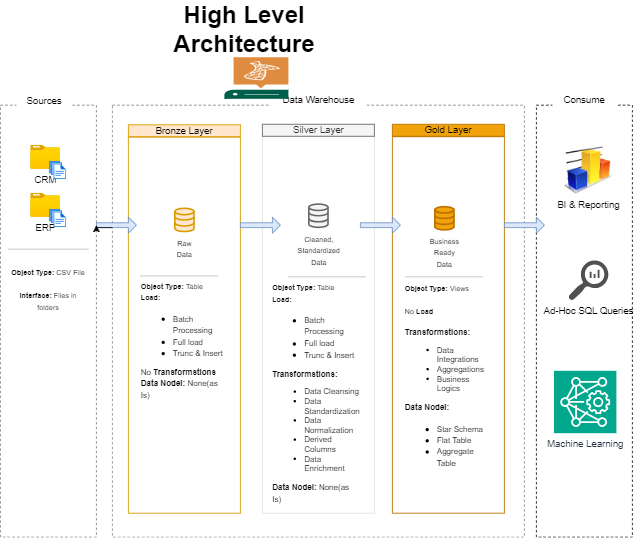

The diagram above was exported from draw.io. Its source (the exported page's mxGraphModel, read from the mxfile embedded in the PNG):
<mxGraphModel dx="794" dy="1386" grid="1" gridSize="10" guides="1" tooltips="1" connect="1" arrows="1" fold="1" page="1" pageScale="1" pageWidth="1169" pageHeight="827" math="0" shadow="0">
  <root>
    <mxCell id="0" />
    <mxCell id="1" parent="0" />
    <mxCell id="ONKeBUWqdhUVSOHcRv5C-1" value="High Level Architecture" style="text;html=1;align=center;verticalAlign=middle;whiteSpace=wrap;rounded=0;fontStyle=1;fontSize=30;" parent="1" vertex="1">
      <mxGeometry x="200" y="-10" width="270" height="70" as="geometry" />
    </mxCell>
    <mxCell id="ONKeBUWqdhUVSOHcRv5C-2" value="" style="rounded=0;whiteSpace=wrap;html=1;fillColor=none;dashed=1;strokeColor=#757575;" parent="1" vertex="1">
      <mxGeometry x="30" y="120" width="120" height="540" as="geometry" />
    </mxCell>
    <mxCell id="ONKeBUWqdhUVSOHcRv5C-3" value="Sources" style="rounded=0;whiteSpace=wrap;html=1;dashed=1;strokeColor=none;" parent="1" vertex="1">
      <mxGeometry x="50" y="100" width="70" height="30" as="geometry" />
    </mxCell>
    <mxCell id="ONKeBUWqdhUVSOHcRv5C-4" value="" style="rounded=0;whiteSpace=wrap;html=1;dashed=1;fillColor=none;strokeColor=#808080;" parent="1" vertex="1">
      <mxGeometry x="170" y="120" width="515" height="540" as="geometry" />
    </mxCell>
    <mxCell id="ONKeBUWqdhUVSOHcRv5C-5" value="Data Warehouse" style="rounded=0;whiteSpace=wrap;html=1;dashed=1;fillColor=default;strokeColor=none;" parent="1" vertex="1">
      <mxGeometry x="367.5" y="83.85" width="120" height="60" as="geometry" />
    </mxCell>
    <mxCell id="ONKeBUWqdhUVSOHcRv5C-6" value="" style="rounded=0;whiteSpace=wrap;html=1;dashed=1;fillColor=none;" parent="1" vertex="1">
      <mxGeometry x="700" y="120" width="120" height="540" as="geometry" />
    </mxCell>
    <mxCell id="ONKeBUWqdhUVSOHcRv5C-7" value="Consume" style="rounded=0;whiteSpace=wrap;html=1;fillColor=default;strokeColor=none;" parent="1" vertex="1">
      <mxGeometry x="720" y="91.35" width="80" height="45" as="geometry" />
    </mxCell>
    <mxCell id="ONKeBUWqdhUVSOHcRv5C-8" value="Bronze Layer" style="rounded=0;whiteSpace=wrap;html=1;fillColor=#ffe6cc;strokeColor=#d79b00;" parent="1" vertex="1">
      <mxGeometry x="190" y="144.5" width="140" height="14.85" as="geometry" />
    </mxCell>
    <mxCell id="ONKeBUWqdhUVSOHcRv5C-9" value="" style="rounded=0;whiteSpace=wrap;html=1;fillColor=none;strokeColor=#D79B00;" parent="1" vertex="1">
      <mxGeometry x="190" y="160" width="140" height="470" as="geometry" />
    </mxCell>
    <mxCell id="ONKeBUWqdhUVSOHcRv5C-11" value="" style="rounded=0;whiteSpace=wrap;html=1;fillColor=none;strokeColor=#e2e1df;" parent="1" vertex="1">
      <mxGeometry x="357.5" y="158.85" width="140" height="471.15" as="geometry" />
    </mxCell>
    <mxCell id="ONKeBUWqdhUVSOHcRv5C-12" value="Gold Layer" style="rounded=0;whiteSpace=wrap;html=1;fillColor=#f0a30a;strokeColor=#BD7000;fontColor=#000000;" parent="1" vertex="1">
      <mxGeometry x="520" y="143.85" width="140" height="15" as="geometry" />
    </mxCell>
    <mxCell id="ONKeBUWqdhUVSOHcRv5C-13" value="" style="rounded=0;whiteSpace=wrap;html=1;fillColor=none;strokeColor=#BD7000;fontColor=#000000;" parent="1" vertex="1">
      <mxGeometry x="520" y="159.35" width="140" height="470.65" as="geometry" />
    </mxCell>
    <mxCell id="ONKeBUWqdhUVSOHcRv5C-14" value="CRM" style="image;aspect=fixed;html=1;points=[];align=center;fontSize=12;image=img/lib/azure2/general/Folder_Blank.svg;" parent="1" vertex="1">
      <mxGeometry x="67.81" y="170" width="36.96" height="30" as="geometry" />
    </mxCell>
    <mxCell id="ONKeBUWqdhUVSOHcRv5C-15" value="" style="image;aspect=fixed;html=1;points=[];align=center;fontSize=12;image=img/lib/azure2/general/Files.svg;" parent="1" vertex="1">
      <mxGeometry x="91.44" y="190" width="20.75" height="22.7" as="geometry" />
    </mxCell>
    <mxCell id="ONKeBUWqdhUVSOHcRv5C-17" value="ERP&lt;div&gt;&lt;br&gt;&lt;/div&gt;" style="image;aspect=fixed;html=1;points=[];align=center;fontSize=12;image=img/lib/azure2/general/Folder_Blank.svg;" parent="1" vertex="1">
      <mxGeometry x="67.81" y="230" width="36.96" height="30" as="geometry" />
    </mxCell>
    <mxCell id="ONKeBUWqdhUVSOHcRv5C-18" value="" style="image;aspect=fixed;html=1;points=[];align=center;fontSize=12;image=img/lib/azure2/general/Files.svg;" parent="1" vertex="1">
      <mxGeometry x="91.44" y="250" width="20.75" height="22.7" as="geometry" />
    </mxCell>
    <mxCell id="ONKeBUWqdhUVSOHcRv5C-19" value="&lt;font style=&quot;font-size: 9px;&quot;&gt;&lt;b&gt;Object Type:&lt;/b&gt; CSV File&lt;/font&gt;&lt;div&gt;&lt;font size=&quot;1&quot;&gt;&lt;br&gt;&lt;/font&gt;&lt;div&gt;&lt;b style=&quot;font-size: 9px; background-color: initial;&quot;&gt;Interface: &lt;/b&gt;&lt;span style=&quot;font-size: 9px; background-color: initial;&quot;&gt;Files in folders&lt;/span&gt;&lt;/div&gt;&lt;/div&gt;" style="text;html=1;align=center;verticalAlign=middle;whiteSpace=wrap;rounded=0;" parent="1" vertex="1">
      <mxGeometry x="40" y="320" width="100" height="60" as="geometry" />
    </mxCell>
    <mxCell id="ONKeBUWqdhUVSOHcRv5C-20" value="" style="endArrow=none;html=1;rounded=0;" parent="1" target="ONKeBUWqdhUVSOHcRv5C-19" edge="1">
      <mxGeometry width="50" height="50" relative="1" as="geometry">
        <mxPoint x="40" y="320" as="sourcePoint" />
        <mxPoint x="90" y="270" as="targetPoint" />
      </mxGeometry>
    </mxCell>
    <mxCell id="ONKeBUWqdhUVSOHcRv5C-22" value="" style="endArrow=none;html=1;rounded=0;fontColor=#b6b4b4;strokeColor=#bebbbb;" parent="1" edge="1">
      <mxGeometry width="50" height="50" relative="1" as="geometry">
        <mxPoint x="40" y="300" as="sourcePoint" />
        <mxPoint x="140" y="300" as="targetPoint" />
      </mxGeometry>
    </mxCell>
    <mxCell id="ONKeBUWqdhUVSOHcRv5C-23" value="&lt;span style=&quot;font-size: 9px; text-wrap: wrap; background-color: rgb(251, 251, 251);&quot;&gt;Raw Data&lt;/span&gt;" style="html=1;verticalLabelPosition=bottom;align=center;labelBackgroundColor=#ffffff;verticalAlign=top;strokeWidth=2;strokeColor=#d79b00;shadow=0;dashed=0;shape=mxgraph.ios7.icons.data;fillColor=#ffe6cc;" parent="1" vertex="1">
      <mxGeometry x="248" y="248.85" width="24" height="29.099999999999998" as="geometry" />
    </mxCell>
    <mxCell id="ONKeBUWqdhUVSOHcRv5C-24" value="&lt;span style=&quot;color: rgb(0, 0, 0); font-size: 9px; text-wrap: wrap; background-color: rgb(251, 251, 251);&quot;&gt;Cleaned, Standardized Data&lt;/span&gt;" style="html=1;verticalLabelPosition=bottom;align=center;labelBackgroundColor=#ffffff;verticalAlign=top;strokeWidth=2;strokeColor=#666666;shadow=0;dashed=0;shape=mxgraph.ios7.icons.data;fillColor=#f5f5f5;fontColor=#333333;" parent="1" vertex="1">
      <mxGeometry x="415.5" y="243.60000000000002" width="24" height="29.099999999999998" as="geometry" />
    </mxCell>
    <mxCell id="ONKeBUWqdhUVSOHcRv5C-25" value="&lt;span style=&quot;font-size: 9px; text-wrap: wrap; background-color: rgb(251, 251, 251);&quot;&gt;Business Ready Data&lt;/span&gt;" style="html=1;verticalLabelPosition=bottom;align=center;labelBackgroundColor=#ffffff;verticalAlign=top;strokeWidth=2;strokeColor=#BD7000;shadow=0;dashed=0;shape=mxgraph.ios7.icons.data;fillColor=#f0a30a;fontColor=#000000;" parent="1" vertex="1">
      <mxGeometry x="573" y="246.8" width="24" height="29.099999999999998" as="geometry" />
    </mxCell>
    <mxCell id="ONKeBUWqdhUVSOHcRv5C-29" value="" style="shape=singleArrow;whiteSpace=wrap;html=1;fillColor=#dae8fc;strokeColor=#6c8ebf;" parent="1" vertex="1">
      <mxGeometry x="150" y="260" width="50" height="20" as="geometry" />
    </mxCell>
    <mxCell id="ONKeBUWqdhUVSOHcRv5C-30" value="" style="shape=singleArrow;whiteSpace=wrap;html=1;fillColor=#dae8fc;strokeColor=#6c8ebf;" parent="1" vertex="1">
      <mxGeometry x="660" y="260" width="50" height="20" as="geometry" />
    </mxCell>
    <mxCell id="ONKeBUWqdhUVSOHcRv5C-31" value="" style="shape=singleArrow;whiteSpace=wrap;html=1;fillColor=#dae8fc;strokeColor=#6c8ebf;" parent="1" vertex="1">
      <mxGeometry x="480" y="260.00000000000006" width="50" height="20" as="geometry" />
    </mxCell>
    <mxCell id="ONKeBUWqdhUVSOHcRv5C-32" value="" style="shape=singleArrow;whiteSpace=wrap;html=1;fillColor=#dae8fc;strokeColor=#6c8ebf;" parent="1" vertex="1">
      <mxGeometry x="330" y="260.00000000000006" width="50" height="20" as="geometry" />
    </mxCell>
    <mxCell id="ONKeBUWqdhUVSOHcRv5C-34" value="" style="endArrow=none;html=1;rounded=0;fontColor=#b6b4b4;strokeColor=#bebbbb;" parent="1" edge="1">
      <mxGeometry width="50" height="50" relative="1" as="geometry">
        <mxPoint x="390" y="334.5" as="sourcePoint" />
        <mxPoint x="487" y="334.5" as="targetPoint" />
        <Array as="points">
          <mxPoint x="477" y="334.5" />
        </Array>
      </mxGeometry>
    </mxCell>
    <mxCell id="ONKeBUWqdhUVSOHcRv5C-36" style="edgeStyle=orthogonalEdgeStyle;rounded=0;orthogonalLoop=1;jettySize=auto;html=1;exitX=0;exitY=0;exitDx=20;exitDy=13;exitPerimeter=0;entryX=0;entryY=0.5;entryDx=0;entryDy=0;entryPerimeter=0;" parent="1" source="ONKeBUWqdhUVSOHcRv5C-29" target="ONKeBUWqdhUVSOHcRv5C-29" edge="1">
      <mxGeometry relative="1" as="geometry" />
    </mxCell>
    <mxCell id="ONKeBUWqdhUVSOHcRv5C-37" value="" style="endArrow=none;html=1;rounded=0;fontColor=#b6b4b4;strokeColor=#bebbbb;" parent="1" edge="1">
      <mxGeometry width="50" height="50" relative="1" as="geometry">
        <mxPoint x="536" y="334.5" as="sourcePoint" />
        <mxPoint x="633" y="334.5" as="targetPoint" />
        <Array as="points">
          <mxPoint x="623" y="334.5" />
        </Array>
      </mxGeometry>
    </mxCell>
    <mxCell id="ONKeBUWqdhUVSOHcRv5C-38" value="" style="endArrow=none;html=1;rounded=0;fontColor=#b6b4b4;strokeColor=#bebbbb;" parent="1" edge="1">
      <mxGeometry width="50" height="50" relative="1" as="geometry">
        <mxPoint x="205" y="333.35" as="sourcePoint" />
        <mxPoint x="302" y="333.35" as="targetPoint" />
        <Array as="points">
          <mxPoint x="292" y="333.35" />
        </Array>
      </mxGeometry>
    </mxCell>
    <mxCell id="ONKeBUWqdhUVSOHcRv5C-39" style="edgeStyle=orthogonalEdgeStyle;rounded=0;orthogonalLoop=1;jettySize=auto;html=1;exitX=0.5;exitY=1;exitDx=0;exitDy=0;" parent="1" edge="1">
      <mxGeometry relative="1" as="geometry">
        <mxPoint x="367.5" y="160" as="sourcePoint" />
        <mxPoint x="367.5" y="160" as="targetPoint" />
      </mxGeometry>
    </mxCell>
    <mxCell id="ONKeBUWqdhUVSOHcRv5C-40" value="Silver Layer" style="rounded=0;whiteSpace=wrap;html=1;fillColor=#f5f5f5;strokeColor=#666666;fontColor=#333333;" parent="1" vertex="1">
      <mxGeometry x="357.5" y="143.85" width="140" height="15" as="geometry" />
    </mxCell>
    <mxCell id="ONKeBUWqdhUVSOHcRv5C-41" value="&lt;div style=&quot;text-align: left;&quot;&gt;&lt;span style=&quot;font-weight: bold; font-size: 9px; background-color: initial;&quot;&gt;Object Type:&lt;/span&gt;&lt;span style=&quot;font-size: 9px; background-color: initial;&quot;&gt;&lt;b&gt;&amp;nbsp;&lt;/b&gt;Table&lt;/span&gt;&lt;/div&gt;&lt;div&gt;&lt;div style=&quot;text-align: left;&quot;&gt;&lt;b style=&quot;background-color: initial; font-size: 9px;&quot;&gt;Load:&lt;/b&gt;&lt;/div&gt;&lt;div style=&quot;&quot;&gt;&lt;ul&gt;&lt;li style=&quot;text-align: left;&quot;&gt;&lt;span style=&quot;background-color: initial; font-size: x-small;&quot;&gt;Batch Processing&lt;/span&gt;&lt;/li&gt;&lt;li style=&quot;text-align: left;&quot;&gt;&lt;span style=&quot;background-color: initial; font-size: x-small;&quot;&gt;Full load&lt;/span&gt;&lt;/li&gt;&lt;li style=&quot;text-align: left;&quot;&gt;&lt;span style=&quot;background-color: initial; font-size: x-small;&quot;&gt;Trunc &amp;amp; Insert&lt;/span&gt;&lt;/li&gt;&lt;/ul&gt;&lt;span style=&quot;background-color: initial; font-size: x-small;&quot;&gt;&lt;div style=&quot;text-align: left;&quot;&gt;&lt;span style=&quot;background-color: initial;&quot;&gt;No&lt;/span&gt;&lt;b style=&quot;font-weight: bold; background-color: initial;&quot;&gt; Transformstions&lt;/b&gt;&lt;/div&gt;&lt;/span&gt;&lt;/div&gt;&lt;/div&gt;&lt;div style=&quot;text-align: left;&quot;&gt;&lt;b style=&quot;background-color: initial; font-size: x-small;&quot;&gt;Data Nodel: &lt;/b&gt;&lt;span style=&quot;background-color: initial; font-size: x-small;&quot;&gt;None(as Is)&lt;/span&gt;&lt;/div&gt;" style="text;html=1;align=center;verticalAlign=middle;whiteSpace=wrap;rounded=0;" parent="1" vertex="1">
      <mxGeometry x="205" y="364" width="110" height="100" as="geometry" />
    </mxCell>
    <mxCell id="ONKeBUWqdhUVSOHcRv5C-52" value="&lt;div style=&quot;text-align: left;&quot;&gt;&lt;span style=&quot;font-weight: bold; font-size: 9px; background-color: initial;&quot;&gt;Object Type:&lt;/span&gt;&lt;span style=&quot;font-size: 9px; background-color: initial;&quot;&gt;&lt;b&gt;&amp;nbsp;&lt;/b&gt;Table&lt;/span&gt;&lt;/div&gt;&lt;div&gt;&lt;div style=&quot;text-align: left;&quot;&gt;&lt;b style=&quot;background-color: initial; font-size: 9px;&quot;&gt;Load:&lt;/b&gt;&lt;/div&gt;&lt;div style=&quot;&quot;&gt;&lt;ul&gt;&lt;li style=&quot;text-align: left;&quot;&gt;&lt;span style=&quot;background-color: initial; font-size: x-small;&quot;&gt;Batch Processing&lt;/span&gt;&lt;/li&gt;&lt;li style=&quot;text-align: left;&quot;&gt;&lt;span style=&quot;background-color: initial; font-size: x-small;&quot;&gt;Full load&lt;/span&gt;&lt;/li&gt;&lt;li style=&quot;text-align: left;&quot;&gt;&lt;span style=&quot;background-color: initial; font-size: x-small;&quot;&gt;Trunc &amp;amp; Insert&lt;/span&gt;&lt;/li&gt;&lt;/ul&gt;&lt;span style=&quot;background-color: initial; font-size: x-small;&quot;&gt;&lt;div style=&quot;text-align: left;&quot;&gt;&lt;b style=&quot;font-weight: bold; background-color: initial;&quot;&gt;Transformstions:&lt;/b&gt;&lt;/div&gt;&lt;div style=&quot;text-align: left;&quot;&gt;&lt;ul&gt;&lt;li&gt;&lt;span style=&quot;background-color: initial;&quot;&gt;Data Cleansing&lt;/span&gt;&lt;/li&gt;&lt;li&gt;&lt;span style=&quot;background-color: initial;&quot;&gt;Data Standardization&lt;/span&gt;&lt;/li&gt;&lt;li&gt;&lt;span style=&quot;background-color: initial;&quot;&gt;Data Normalization&lt;/span&gt;&lt;/li&gt;&lt;li&gt;&lt;span style=&quot;background-color: initial;&quot;&gt;Derived Columns&lt;/span&gt;&lt;/li&gt;&lt;li&gt;&lt;span style=&quot;background-color: initial;&quot;&gt;Data Enrichment&lt;/span&gt;&lt;/li&gt;&lt;/ul&gt;&lt;/div&gt;&lt;/span&gt;&lt;/div&gt;&lt;/div&gt;&lt;div style=&quot;text-align: left;&quot;&gt;&lt;b style=&quot;background-color: initial; font-size: x-small;&quot;&gt;Data Nodel: &lt;/b&gt;&lt;span style=&quot;background-color: initial; font-size: x-small;&quot;&gt;None(as Is)&lt;/span&gt;&lt;/div&gt;" style="text;html=1;align=center;verticalAlign=middle;whiteSpace=wrap;rounded=0;" parent="1" vertex="1">
      <mxGeometry x="370" y="430" width="110" height="100" as="geometry" />
    </mxCell>
    <mxCell id="ONKeBUWqdhUVSOHcRv5C-53" value="&lt;div style=&quot;text-align: left;&quot;&gt;&lt;span style=&quot;font-weight: bold; font-size: 9px; background-color: initial;&quot;&gt;Object Type:&lt;/span&gt;&lt;span style=&quot;font-size: 9px; background-color: initial;&quot;&gt;&lt;b&gt;&amp;nbsp;&lt;/b&gt;Views&lt;/span&gt;&lt;/div&gt;&lt;div style=&quot;text-align: left;&quot;&gt;&lt;span style=&quot;font-size: 9px; background-color: initial;&quot;&gt;&lt;br&gt;&lt;/span&gt;&lt;/div&gt;&lt;div&gt;&lt;div style=&quot;text-align: left;&quot;&gt;&lt;span style=&quot;background-color: initial; font-size: 9px;&quot;&gt;No&amp;nbsp;&lt;/span&gt;&lt;b style=&quot;background-color: initial; font-size: 9px;&quot;&gt;Load&lt;/b&gt;&lt;/div&gt;&lt;div style=&quot;text-align: left;&quot;&gt;&lt;b style=&quot;background-color: initial; font-size: 9px;&quot;&gt;&lt;br&gt;&lt;/b&gt;&lt;/div&gt;&lt;div style=&quot;&quot;&gt;&lt;span style=&quot;background-color: initial; font-size: x-small;&quot;&gt;&lt;div style=&quot;text-align: left;&quot;&gt;&lt;b style=&quot;font-weight: bold; background-color: initial;&quot;&gt;Transformstions:&lt;/b&gt;&lt;/div&gt;&lt;div style=&quot;text-align: left;&quot;&gt;&lt;ul&gt;&lt;li&gt;&lt;span style=&quot;background-color: initial;&quot;&gt;Data Integrations&lt;/span&gt;&lt;/li&gt;&lt;li&gt;&lt;span style=&quot;background-color: initial;&quot;&gt;Aggregations&lt;/span&gt;&lt;/li&gt;&lt;li&gt;&lt;span style=&quot;background-color: initial;&quot;&gt;Business Logics&lt;/span&gt;&lt;/li&gt;&lt;/ul&gt;&lt;/div&gt;&lt;/span&gt;&lt;/div&gt;&lt;/div&gt;&lt;div style=&quot;text-align: left;&quot;&gt;&lt;b style=&quot;background-color: initial; font-size: x-small;&quot;&gt;Data Nodel:&amp;nbsp;&lt;/b&gt;&lt;/div&gt;&lt;div style=&quot;text-align: left;&quot;&gt;&lt;ul&gt;&lt;li&gt;&lt;span style=&quot;background-color: initial; font-size: x-small;&quot;&gt;Star Schema&lt;/span&gt;&lt;/li&gt;&lt;li&gt;&lt;span style=&quot;background-color: initial; font-size: x-small;&quot;&gt;Flat Table&lt;/span&gt;&lt;/li&gt;&lt;li&gt;&lt;span style=&quot;background-color: initial; font-size: x-small;&quot;&gt;Aggregate Table&lt;/span&gt;&lt;/li&gt;&lt;/ul&gt;&lt;/div&gt;" style="text;html=1;align=center;verticalAlign=middle;whiteSpace=wrap;rounded=0;" parent="1" vertex="1">
      <mxGeometry x="535" y="414" width="110" height="100" as="geometry" />
    </mxCell>
    <mxCell id="ONKeBUWqdhUVSOHcRv5C-54" value="BI &amp;amp; Reporting" style="image;html=1;image=img/lib/clip_art/finance/Graph_128x128.png" parent="1" vertex="1">
      <mxGeometry x="730" y="171.85" width="70" height="59" as="geometry" />
    </mxCell>
    <mxCell id="ONKeBUWqdhUVSOHcRv5C-55" value="Ad-Hoc SQL Queries&lt;div&gt;&lt;br&gt;&lt;/div&gt;" style="sketch=0;pointerEvents=1;shadow=0;dashed=0;html=1;strokeColor=none;labelPosition=center;verticalLabelPosition=bottom;verticalAlign=top;align=center;fillColor=#505050;shape=mxgraph.mscae.oms.log_search" parent="1" vertex="1">
      <mxGeometry x="740" y="314" width="50" height="50" as="geometry" />
    </mxCell>
    <mxCell id="ONKeBUWqdhUVSOHcRv5C-56" value="Machine Learning" style="sketch=0;points=[[0,0,0],[0.25,0,0],[0.5,0,0],[0.75,0,0],[1,0,0],[0,1,0],[0.25,1,0],[0.5,1,0],[0.75,1,0],[1,1,0],[0,0.25,0],[0,0.5,0],[0,0.75,0],[1,0.25,0],[1,0.5,0],[1,0.75,0]];outlineConnect=0;fontColor=#232F3E;fillColor=#01A88D;strokeColor=#ffffff;dashed=0;verticalLabelPosition=bottom;verticalAlign=top;align=center;html=1;fontSize=12;fontStyle=0;aspect=fixed;shape=mxgraph.aws4.resourceIcon;resIcon=mxgraph.aws4.deep_learning_amis;" parent="1" vertex="1">
      <mxGeometry x="722" y="452" width="78" height="78" as="geometry" />
    </mxCell>
    <mxCell id="ONKeBUWqdhUVSOHcRv5C-57" value="" style="sketch=0;pointerEvents=1;shadow=0;dashed=0;html=1;strokeColor=none;fillColor=#005F4B;labelPosition=center;verticalLabelPosition=bottom;verticalAlign=top;align=center;outlineConnect=0;shape=mxgraph.veeam2.sql_server;" parent="1" vertex="1">
      <mxGeometry x="310" y="60" width="80" height="52" as="geometry" />
    </mxCell>
  </root>
</mxGraphModel>